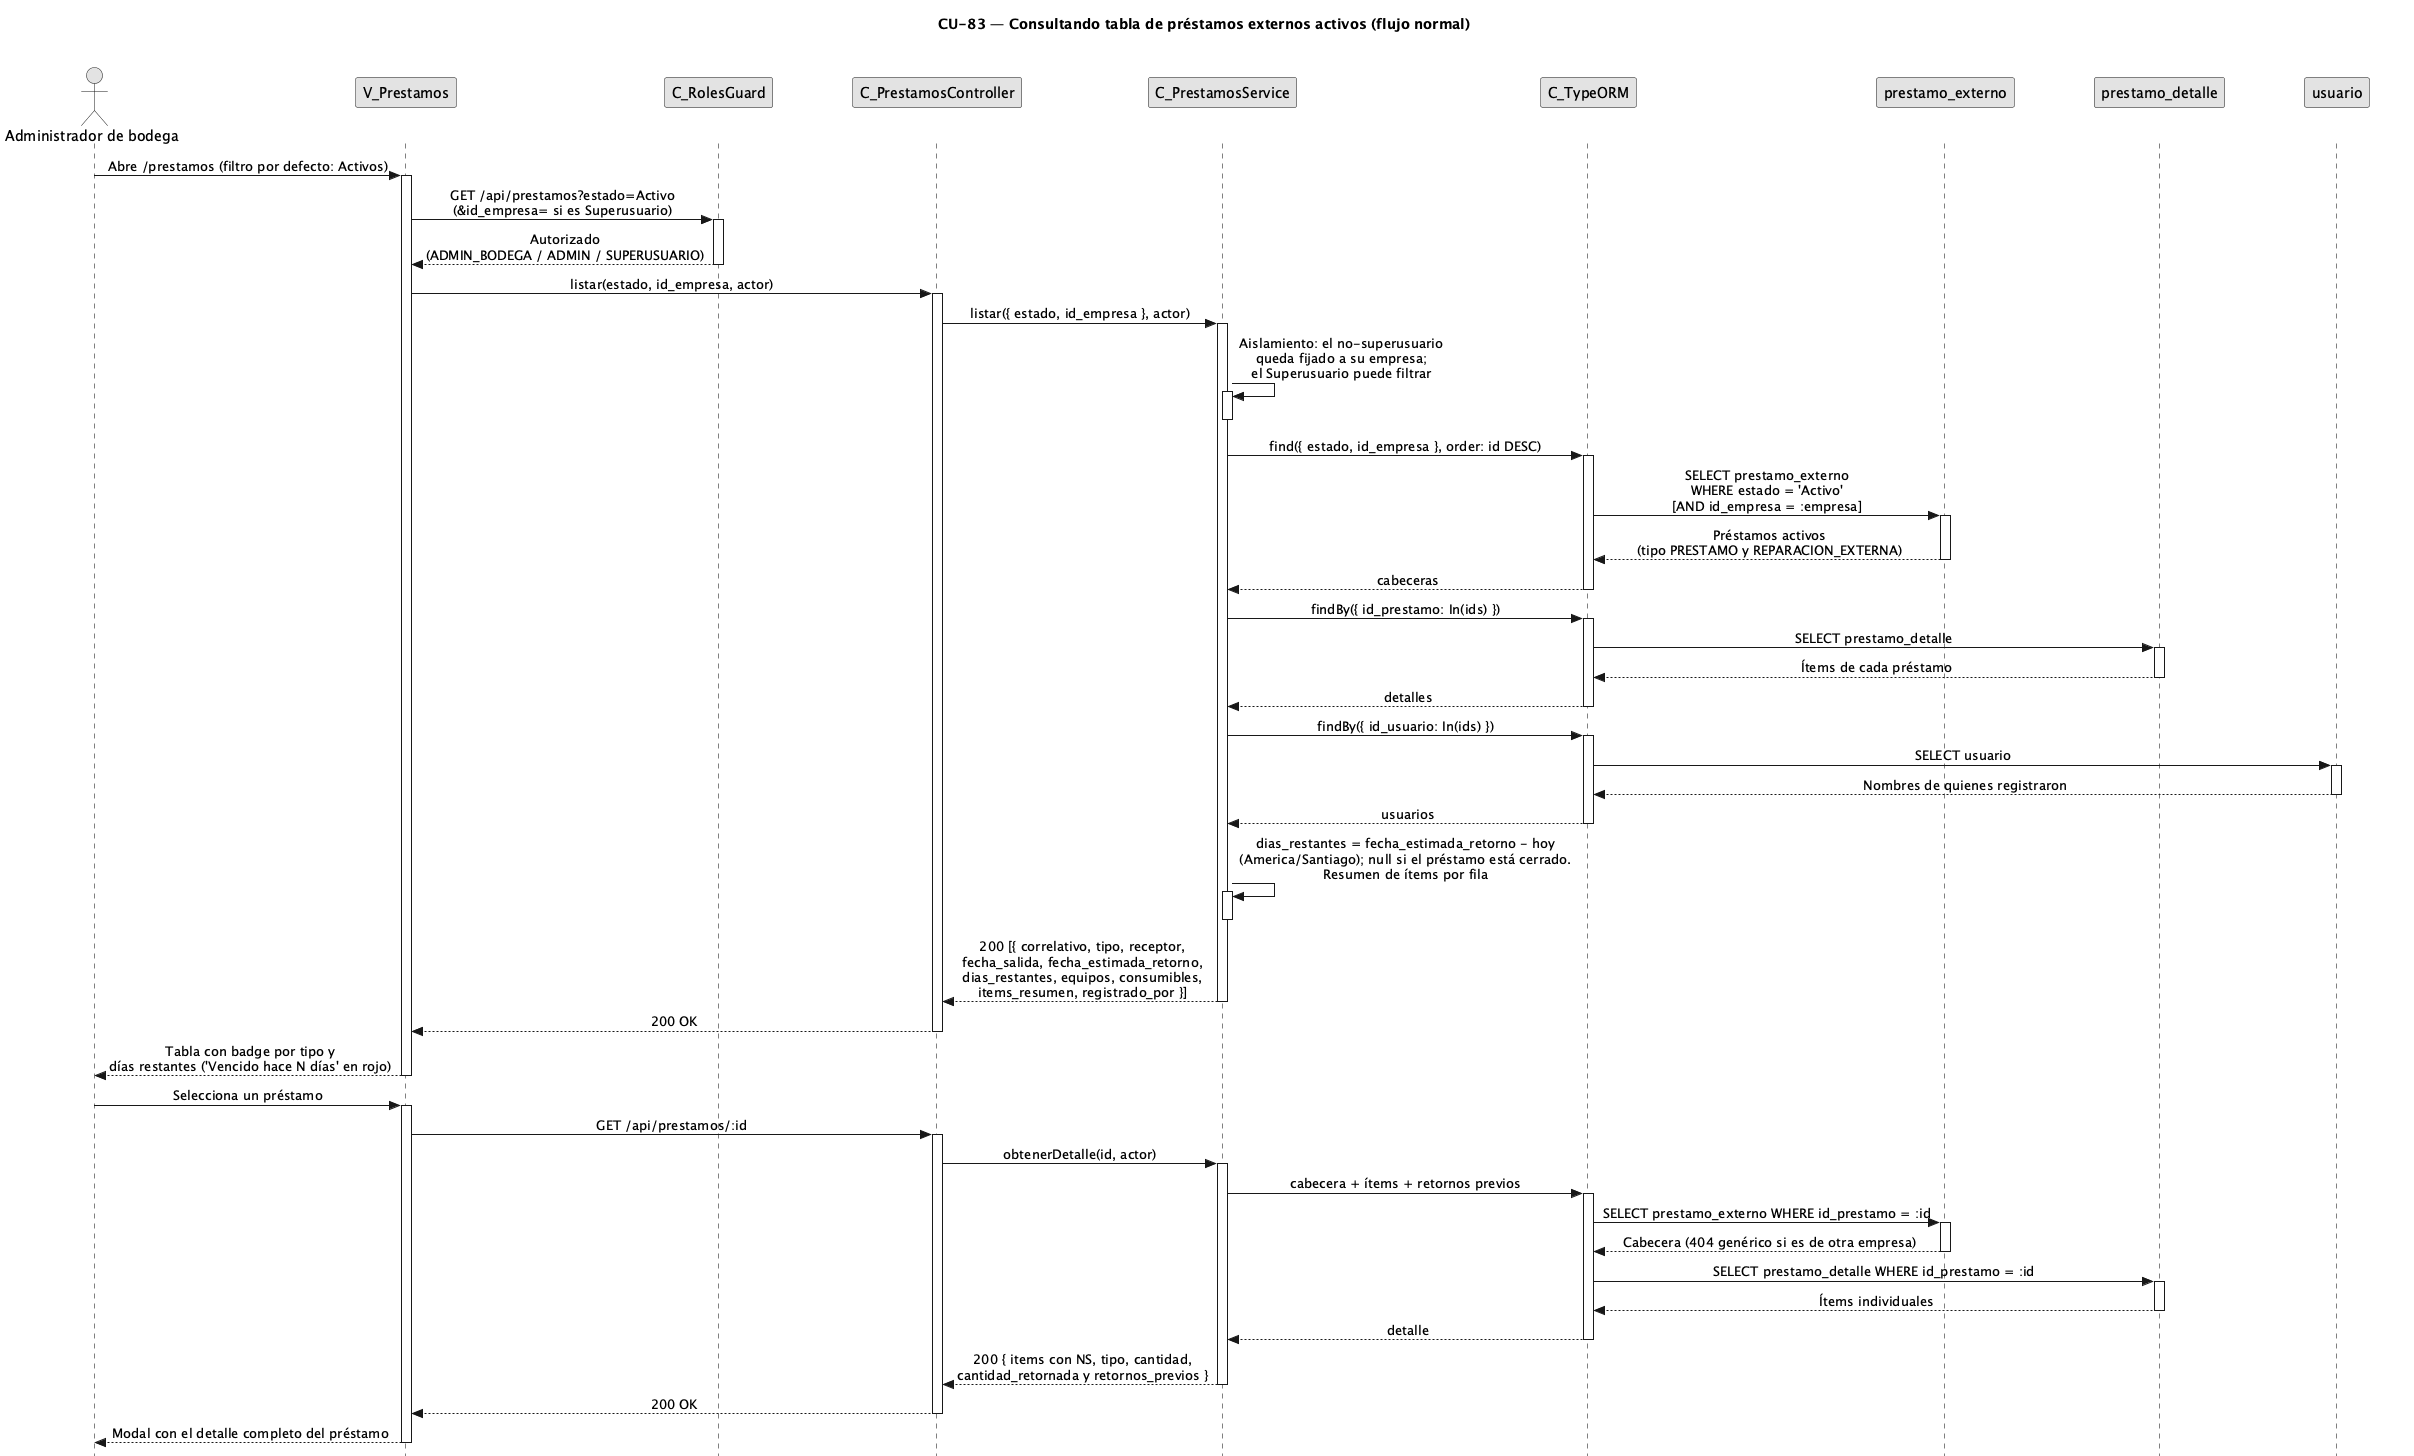

The diagram above was rendered by PlantUML. Its source (embedded in the PNG):
@startuml CU83-normal
title CU-83 — Consultando tabla de préstamos externos activos (flujo normal)

skinparam style strictuml
skinparam monochrome true
skinparam shadowing false
skinparam sequenceMessageAlign center
<style>
sequenceDiagram {
  participant {
    margin 35
  }
  actor {
    margin 15
  }
}
</style>
skinparam sequence {
  MessageAlign center
  LifeLineBorderColor black
}
hide footbox

actor "Administrador de bodega" as user
participant "V_Prestamos" as view
participant "C_RolesGuard" as guard
participant "C_PrestamosController" as ctrl
participant "C_PrestamosService" as svc
participant "C_TypeORM" as orm
participant "prestamo_externo" as pent
participant "prestamo_detalle" as dent
participant "usuario" as uent

user -> view : Abre /prestamos (filtro por defecto: Activos)
activate view

view -> guard : GET /api/prestamos?estado=Activo\n(&id_empresa= si es Superusuario)
activate guard
guard --> view : Autorizado\n(ADMIN_BODEGA / ADMIN / SUPERUSUARIO)
deactivate guard

view -> ctrl : listar(estado, id_empresa, actor)
activate ctrl
ctrl -> svc : listar({ estado, id_empresa }, actor)
activate svc

svc -> svc : Aislamiento: el no-superusuario\nqueda fijado a su empresa;\nel Superusuario puede filtrar
activate svc
deactivate svc

svc -> orm : find({ estado, id_empresa }, order: id DESC)
activate orm
orm -> pent : SELECT prestamo_externo\nWHERE estado = 'Activo'\n[AND id_empresa = :empresa]
activate pent
pent --> orm : Préstamos activos\n(tipo PRESTAMO y REPARACION_EXTERNA)
deactivate pent
orm --> svc : cabeceras
deactivate orm

svc -> orm : findBy({ id_prestamo: In(ids) })
activate orm
orm -> dent : SELECT prestamo_detalle
activate dent
dent --> orm : Ítems de cada préstamo
deactivate dent
orm --> svc : detalles
deactivate orm

svc -> orm : findBy({ id_usuario: In(ids) })
activate orm
orm -> uent : SELECT usuario
activate uent
uent --> orm : Nombres de quienes registraron
deactivate uent
orm --> svc : usuarios
deactivate orm

svc -> svc : dias_restantes = fecha_estimada_retorno - hoy\n(America/Santiago); null si el préstamo está cerrado.\nResumen de ítems por fila
activate svc
deactivate svc

svc --> ctrl : 200 [{ correlativo, tipo, receptor,\nfecha_salida, fecha_estimada_retorno,\ndias_restantes, equipos, consumibles,\nitems_resumen, registrado_por }]
deactivate svc
ctrl --> view : 200 OK
deactivate ctrl

view --> user : Tabla con badge por tipo y\ndías restantes ('Vencido hace N días' en rojo)
deactivate view

user -> view : Selecciona un préstamo
activate view
view -> ctrl : GET /api/prestamos/:id
activate ctrl
ctrl -> svc : obtenerDetalle(id, actor)
activate svc
svc -> orm : cabecera + ítems + retornos previos
activate orm
orm -> pent : SELECT prestamo_externo WHERE id_prestamo = :id
activate pent
pent --> orm : Cabecera (404 genérico si es de otra empresa)
deactivate pent
orm -> dent : SELECT prestamo_detalle WHERE id_prestamo = :id
activate dent
dent --> orm : Ítems individuales
deactivate dent
orm --> svc : detalle
deactivate orm
svc --> ctrl : 200 { items con NS, tipo, cantidad,\ncantidad_retornada y retornos_previos }
deactivate svc
ctrl --> view : 200 OK
deactivate ctrl
view --> user : Modal con el detalle completo del préstamo
deactivate view

@enduml